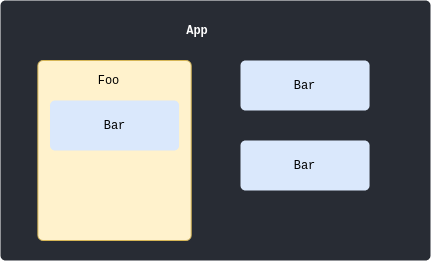

The diagram above was exported from draw.io. Its source (the exported page's mxGraphModel, read from the mxfile embedded in the PNG):
<mxGraphModel dx="1182" dy="770" grid="1" gridSize="10" guides="1" tooltips="1" connect="1" arrows="1" fold="1" page="1" pageScale="1" pageWidth="827" pageHeight="1169" math="0" shadow="0">
  <root>
    <mxCell id="0" />
    <mxCell id="1" parent="0" />
    <mxCell id="t2ciqQ-zDA7nf28Mfc2y-2" value="" style="rounded=1;absoluteArcSize=1;html=1;arcSize=10;fontFamily=Courier New;fillColor=#282c34;fontColor=#FFFFFF;strokeColor=none;" vertex="1" parent="1">
      <mxGeometry x="199" y="150" width="430" height="260" as="geometry" />
    </mxCell>
    <mxCell id="t2ciqQ-zDA7nf28Mfc2y-3" value="&lt;span style=&quot;background-color: transparent&quot;&gt;&lt;font color=&quot;#FFFFFF&quot;&gt;&lt;b&gt;App&lt;/b&gt;&lt;/font&gt;&lt;/span&gt;" style="html=1;shape=mxgraph.er.anchor;whiteSpace=wrap;fontFamily=Courier New;" vertex="1" parent="t2ciqQ-zDA7nf28Mfc2y-2">
      <mxGeometry x="126.66304347826087" y="20" width="140.21739130434784" height="20" as="geometry" />
    </mxCell>
    <mxCell id="t2ciqQ-zDA7nf28Mfc2y-12" value="" style="rounded=1;absoluteArcSize=1;html=1;arcSize=10;fillColor=#fff2cc;strokeColor=#d6b656;fontFamily=Courier New;" vertex="1" parent="t2ciqQ-zDA7nf28Mfc2y-2">
      <mxGeometry x="37.3908695652174" y="60" width="153.30434782608697" height="180" as="geometry" />
    </mxCell>
    <mxCell id="t2ciqQ-zDA7nf28Mfc2y-13" value="Foo" style="html=1;shape=mxgraph.er.anchor;whiteSpace=wrap;fontFamily=Courier New;" vertex="1" parent="t2ciqQ-zDA7nf28Mfc2y-12">
      <mxGeometry x="35.49138539569662" width="70.98277079139324" height="40" as="geometry" />
    </mxCell>
    <mxCell id="t2ciqQ-zDA7nf28Mfc2y-14" value="&lt;div&gt;&lt;span style=&quot;background-color: transparent&quot;&gt;Bar&lt;/span&gt;&lt;/div&gt;" style="rounded=1;absoluteArcSize=1;html=1;arcSize=10;whiteSpace=wrap;points=[];fillColor=#dae8fc;strokeColor=none;fontFamily=Courier New;" vertex="1" parent="t2ciqQ-zDA7nf28Mfc2y-12">
      <mxGeometry x="12.12571557426338" y="40" width="129.0595832570786" height="50" as="geometry" />
    </mxCell>
    <mxCell id="t2ciqQ-zDA7nf28Mfc2y-10" value="&lt;div&gt;Bar&lt;/div&gt;" style="rounded=1;absoluteArcSize=1;html=1;arcSize=10;whiteSpace=wrap;points=[];fillColor=#dae8fc;strokeColor=none;fontFamily=Courier New;" vertex="1" parent="t2ciqQ-zDA7nf28Mfc2y-2">
      <mxGeometry x="239.9970199220895" y="60" width="129.0595832570786" height="50" as="geometry" />
    </mxCell>
    <mxCell id="t2ciqQ-zDA7nf28Mfc2y-11" value="&lt;div&gt;Bar&lt;/div&gt;" style="rounded=1;absoluteArcSize=1;html=1;arcSize=10;whiteSpace=wrap;points=[];fillColor=#dae8fc;strokeColor=none;fontFamily=Courier New;" vertex="1" parent="t2ciqQ-zDA7nf28Mfc2y-2">
      <mxGeometry x="239.99701992208946" y="140" width="129.0595832570786" height="50" as="geometry" />
    </mxCell>
  </root>
</mxGraphModel>